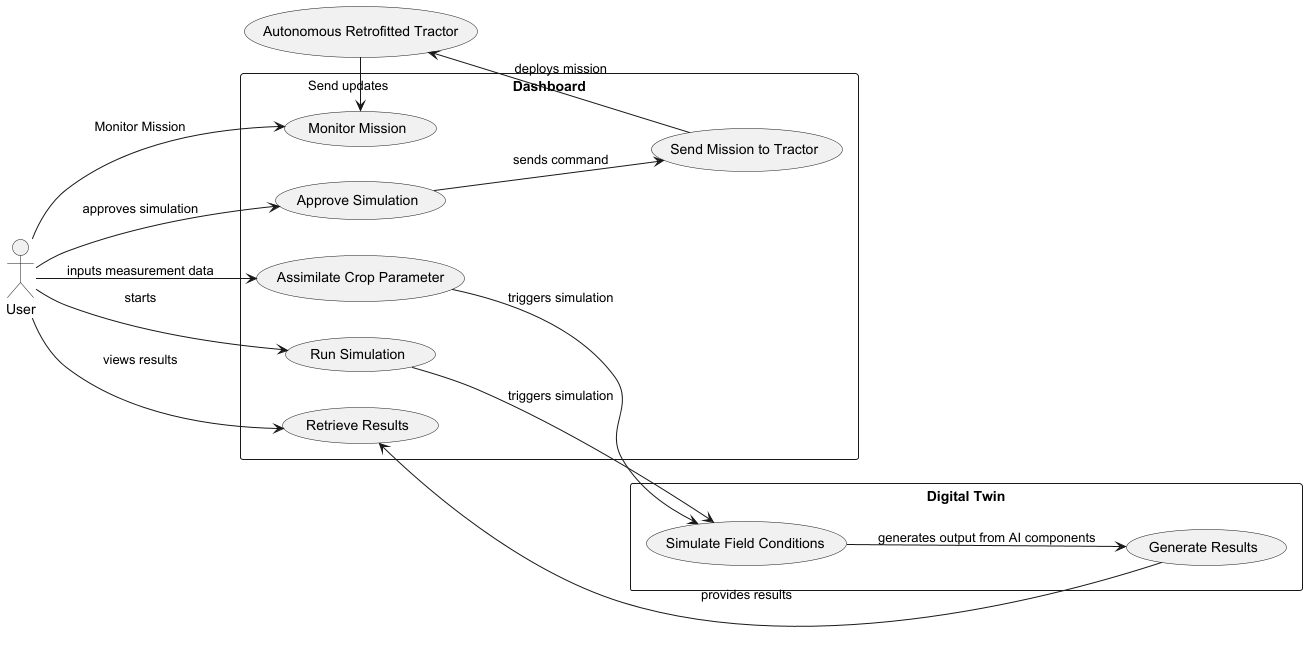

The diagram above was rendered by PlantUML. Its source (embedded in the PNG):
@startuml
left to right direction

actor User
usecase "Autonomous Retrofitted Tractor" as ART

rectangle "Dashboard" {
    usecase "Run Simulation" as UC1
    usecase "Retrieve Results" as UC2
    usecase "Approve Simulation" as UC3
    usecase "Send Mission to Tractor" as UC4
    usecase "Assimilate Crop Parameter" as UC7
    usecase "Monitor Mission" as UC8
}

rectangle "Digital Twin" {
    usecase "Simulate Field Conditions" as UC5
    usecase "Generate Results" as UC6
}

User --> UC1 : starts
UC1 --> UC5 : triggers simulation
UC5 --> UC6 : generates output from AI components
UC6 --> UC2 : provides results
User --> UC2 : views results
User --> UC3 : approves simulation
User --> UC7: inputs measurement data
User --> UC8: "Monitor Mission"
ART -> UC8: "Send updates"
UC7 --> UC5: triggers simulation
UC3 --> UC4 : sends command
UC4 --> ART : deploys mission

@enduml